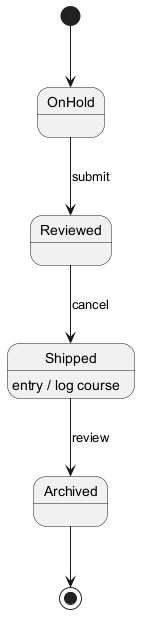

The diagram above was rendered by PlantUML. Its source (embedded in the PNG):
@startuml
skinparam monochrome true
[*] --> OnHold
OnHold --> Reviewed : submit
Reviewed --> Shipped : cancel
Shipped --> Archived : review
Shipped : entry / log course
Archived --> [*]
@enduml